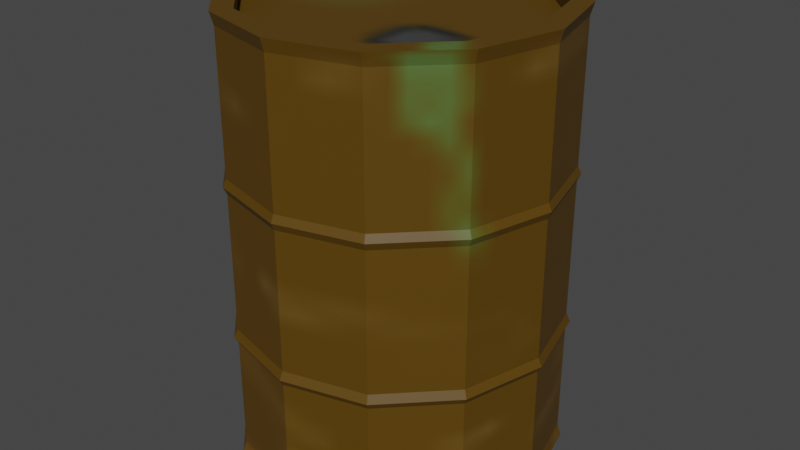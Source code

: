 # Source: Barrell.blend  (saved by Blender 3.0.42; exported with 4.5.12 LTS)
import bpy
from mathutils import Matrix  # noqa: F401  (used for matrix-valued properties, if any)

bpy.ops.wm.read_factory_settings(use_empty=True)
scene = bpy.context.scene
scene.name = 'Scene'

# ---- collections
col_collection = bpy.data.collections.new('Collection'); scene.collection.children.link(col_collection)

# ---- images (referenced by path relative to the original .blend; pixels are not part of the script)
import os
ASSET_DIR = os.environ.get("B2B_ASSET_DIR", "")  # directory of the original .blend (textures are referenced by path, not embedded)
HERE = os.path.dirname(os.path.abspath(__file__))  # packed textures are extracted next to this script under _unpacked/

def load_image(name, relpath, width, height, colorspace="sRGB"):
    """Load a texture the original file referenced (path relative to the .blend, or extracted next to this script)."""
    p = next((c for c in (os.path.join(HERE, relpath), os.path.join(ASSET_DIR, relpath)) if relpath and os.path.exists(c)), "")
    if p:
        img = bpy.data.images.load(p, check_existing=True)
        img.name = name
    else:  # same state as the original file: an image datablock whose file is absent (Cycles renders it pink)
        img = bpy.data.images.new(name, width, height)
        img.source = "FILE"
        img.filepath = "//" + (relpath or name)
    img.colorspace_settings.name = colorspace
    return img
img_rust = load_image('Rust', '_unpacked/Rust.579265e1.png', 64, 64, 'sRGB')

# ---- materials (node trees are filled in below, after node groups)
mat_material_001 = bpy.data.materials.new('Material.001')
mat_material_001.use_transparent_shadow = False

# ---- material node trees
mat_material_001.use_nodes = True; mat_material_001.node_tree.nodes.clear()
_N = mat_material_001.node_tree.nodes; _L = mat_material_001.node_tree.links
n0 = _N.new('ShaderNodeBsdfPrincipled'); n0.name = 'Principled BSDF'; n0.location = (10, 300)
n0.distribution = 'GGX'
n0.subsurface_method = 'RANDOM_WALK_SKIN'
n0.inputs[3].default_value = 1.45
n0.inputs[27].default_value = (0.0, 0.0, 0.0, 1.0)
n0.inputs[28].default_value = 1.0
n1 = _N.new('ShaderNodeOutputMaterial'); n1.name = 'Material Output'; n1.location = (300, 300)
n2 = _N.new('ShaderNodeTexImage'); n2.name = 'Image Texture'; n2.location = (-280, 280)
n2.image = img_rust
_L.new(n0.outputs[0], n1.inputs[0])
_L.new(n2.outputs[0], n0.inputs[0])
n1.is_active_output = True

# ---- world
world_world = bpy.data.worlds.new('World'); scene.world = world_world
world_world.use_nodes = True; world_world.node_tree.nodes.clear()
_N = world_world.node_tree.nodes; _L = world_world.node_tree.links
n0 = _N.new('ShaderNodeOutputWorld'); n0.name = 'World Output'; n0.location = (300, 300)
n1 = _N.new('ShaderNodeBackground'); n1.name = 'Background'; n1.location = (10, 300)
n1.inputs[0].default_value = (0.05088, 0.05088, 0.05088, 1.0)
_L.new(n1.outputs[0], n0.inputs[0])
n0.is_active_output = True
world_world.color = (0.05088, 0.05088, 0.05088)
world_world.use_sun_shadow = False
world_world.sun_shadow_jitter_overblur = 0.0

# ---- meshes
me_cylinder = bpy.data.meshes.new('Cylinder')
me_cylinder.from_pydata([(2.302e-09, 0.8943, -1.03), (2.302e-09, 0.8943, 1.739), (0.4471, 0.7745, -1.03), (0.4471, 0.7745, 1.739), (0.7745, 0.4471, -1.03), (0.7745, 0.4471, 1.739), (0.8943, -3.668e-08, -1.03), (0.8943, -3.668e-08, 1.739), (0.7745, -0.4471, -1.03), (0.7745, -0.4471, 1.739), (0.4471, -0.7745, -1.03), (0.4471, -0.7745, 1.739), (-8.114e-08, -0.8943, -1.03), (-8.114e-08, -0.8943, 1.739), (-0.4471, -0.7745, -1.03), (-0.4471, -0.7745, 1.739), (-0.7745, -0.4471, -1.03), (-0.7745, -0.4471, 1.739), (-0.8943, 1.23e-08, -1.03), (-0.8943, 1.23e-08, 1.739), (-0.7745, 0.4471, -1.03), (-0.7745, 0.4471, 1.739), (-0.4471, 0.7745, -1.03), (-0.4471, 0.7745, 1.739), (0.0, 1.0, -0.9535), (0.0, 1.0, 1.662), (0.5, 0.866, 1.662), (0.5, 0.866, -0.9535), (0.866, 0.5, 1.662), (0.866, 0.5, -0.9535), (1.0, -4.371e-08, 1.662), (1.0, -4.371e-08, -0.9535), (0.866, -0.5, 1.662), (0.866, -0.5, -0.9535), (0.5, -0.866, 1.662), (0.5, -0.866, -0.9535), (-8.742e-08, -1.0, 1.662), (-8.742e-08, -1.0, -0.9535), (-0.5, -0.866, 1.662), (-0.5, -0.866, -0.9535), (-0.866, -0.5, 1.662), (-0.866, -0.5, -0.9535), (-1.0, 1.192e-08, 1.662), (-1.0, 1.192e-08, -0.9535), (-0.866, 0.5, 1.662), (-0.866, 0.5, -0.9535), (-0.5, 0.866, 1.662), (-0.5, 0.866, -0.9535), (3.556e-10, 1.024, -0.1963), (3.16e-10, 1.021, 0.764), (0.5106, 0.8844, 0.764), (0.5119, 0.8867, -0.1963), (0.8844, 0.5106, 0.764), (0.8867, 0.5119, -0.1963), (1.021, -4.443e-08, 0.764), (1.024, -4.452e-08, -0.1963), (0.8844, -0.5106, 0.764), (0.8867, -0.5119, -0.1963), (0.5106, -0.8844, 0.764), (0.5119, -0.8867, -0.1963), (-8.896e-08, -1.021, 0.764), (-8.915e-08, -1.024, -0.1963), (-0.5106, -0.8844, 0.764), (-0.5119, -0.8867, -0.1963), (-0.8844, -0.5106, 0.764), (-0.8867, -0.5119, -0.1963), (-1.021, 1.239e-08, 0.764), (-1.024, 1.245e-08, -0.1963), (-0.8844, 0.5106, 0.764), (-0.8867, 0.5119, -0.1963), (-0.5106, 0.8844, 0.764), (-0.5119, 0.8867, -0.1963), (0.0, 1.0, 0.7179), (0.5, 0.866, 0.7179), (0.866, 0.5, 0.7179), (1.0, -4.371e-08, 0.7179), (0.866, -0.5, 0.7179), (0.5, -0.866, 0.7179), (-8.742e-08, -1.0, 0.7179), (-0.5, -0.866, 0.7179), (-0.866, -0.5, 0.7179), (-1.0, 1.192e-08, 0.7179), (-0.866, 0.5, 0.7179), (-0.5, 0.866, 0.7179), (0.0, 1.0, 0.8099), (0.5, 0.866, 0.8099), (0.866, 0.5, 0.8099), (1.0, -4.371e-08, 0.8099), (0.866, -0.5, 0.8099), (0.5, -0.866, 0.8099), (-8.742e-08, -1.0, 0.8099), (-0.5, -0.866, 0.8099), (-0.866, -0.5, 0.8099), (-1.0, 1.192e-08, 0.8099), (-0.866, 0.5, 0.8099), (-0.5, 0.866, 0.8099), (0.5, 0.866, -0.1464), (0.866, 0.5, -0.1464), (1.0, -4.371e-08, -0.1464), (0.866, -0.5, -0.1464), (0.5, -0.866, -0.1464), (-8.742e-08, -1.0, -0.1464), (-0.5, -0.866, -0.1464), (-0.866, -0.5, -0.1464), (-1.0, 1.192e-08, -0.1464), (-0.866, 0.5, -0.1464), (-0.5, 0.866, -0.1464), (0.0, 1.0, -0.1464), (0.5, 0.866, -0.2371), (0.866, 0.5, -0.2371), (1.0, -4.371e-08, -0.2371), (0.866, -0.5, -0.2371), (0.5, -0.866, -0.2371), (-8.742e-08, -1.0, -0.2371), (-0.5, -0.866, -0.2371), (-0.866, -0.5, -0.2371), (-1.0, 1.192e-08, -0.2371), (-0.866, 0.5, -0.2371), (-0.5, 0.866, -0.2371), (0.0, 1.0, -0.2371), (3.297e-10, 1.022, -1.03), (0.5111, 0.8852, -1.03), (0.5111, 0.8852, 1.739), (3.297e-10, 1.022, 1.739), (0.8852, 0.5111, -1.03), (0.8852, 0.5111, 1.739), (1.022, -4.457e-08, -1.03), (1.022, -4.457e-08, 1.739), (0.8852, -0.5111, -1.03), (0.8852, -0.5111, 1.739), (0.5111, -0.8852, -1.03), (0.5111, -0.8852, 1.739), (-8.903e-08, -1.022, -1.03), (-8.903e-08, -1.022, 1.739), (-0.5111, -0.8852, -1.03), (-0.5111, -0.8852, 1.739), (-0.8852, -0.5111, -1.03), (-0.8852, -0.5111, 1.739), (-1.022, 1.23e-08, -1.03), (-1.022, 1.23e-08, 1.739), (-0.8852, 0.5111, -1.03), (-0.8852, 0.5111, 1.739), (-0.5111, 0.8852, -1.03), (-0.5111, 0.8852, 1.739), (2.302e-09, 0.8943, -0.9338), (0.4471, 0.7745, -0.9338), (0.4471, 0.7745, 1.643), (2.302e-09, 0.8943, 1.643), (0.7745, 0.4471, -0.9338), (0.7745, 0.4471, 1.643), (0.8943, -3.668e-08, -0.9338), (0.8943, -3.668e-08, 1.643), (0.7745, -0.4471, -0.9338), (0.7745, -0.4471, 1.643), (0.4471, -0.7745, -0.9338), (0.4471, -0.7745, 1.643), (-8.114e-08, -0.8943, -0.9338), (-8.114e-08, -0.8943, 1.643), (-0.4471, -0.7745, -0.9338), (-0.4471, -0.7745, 1.643), (-0.7745, -0.4471, -0.9338), (-0.7745, -0.4471, 1.643), (-0.8943, 1.23e-08, -0.9338), (-0.8943, 1.23e-08, 1.643), (-0.7745, 0.4471, -0.9338), (-0.7745, 0.4471, 1.643), (-0.4471, 0.7745, -0.9338), (-0.4471, 0.7745, 1.643)], [], [(25, 123, 122, 26), (26, 122, 125, 28), (28, 125, 127, 30), (30, 127, 129, 32), (32, 129, 131, 34), (34, 131, 133, 36), (36, 133, 135, 38), (38, 135, 137, 40), (40, 137, 139, 42), (42, 139, 141, 44), (21, 19, 163, 165), (44, 141, 143, 46), (46, 143, 123, 25), (4, 6, 150, 148), (142, 47, 24, 120), (95, 46, 25, 84), (140, 45, 47, 142), (94, 44, 46, 95), (138, 43, 45, 140), (93, 42, 44, 94), (136, 41, 43, 138), (92, 40, 42, 93), (134, 39, 41, 136), (91, 38, 40, 92), (132, 37, 39, 134), (90, 36, 38, 91), (130, 35, 37, 132), (89, 34, 36, 90), (128, 33, 35, 130), (88, 32, 34, 89), (126, 31, 33, 128), (87, 30, 32, 88), (124, 29, 31, 126), (86, 28, 30, 87), (121, 27, 29, 124), (85, 26, 28, 86), (120, 24, 27, 121), (84, 25, 26, 85), (119, 48, 51, 108), (72, 49, 50, 73), (108, 51, 53, 109), (73, 50, 52, 74), (109, 53, 55, 110), (74, 52, 54, 75), (110, 55, 57, 111), (75, 54, 56, 76), (111, 57, 59, 112), (76, 56, 58, 77), (112, 59, 61, 113), (77, 58, 60, 78), (113, 61, 63, 114), (78, 60, 62, 79), (114, 63, 65, 115), (79, 62, 64, 80), (115, 65, 67, 116), (80, 64, 66, 81), (116, 67, 69, 117), (81, 66, 68, 82), (117, 69, 71, 118), (82, 68, 70, 83), (118, 71, 48, 119), (83, 70, 49, 72), (106, 83, 72, 107), (105, 82, 83, 106), (104, 81, 82, 105), (103, 80, 81, 104), (102, 79, 80, 103), (101, 78, 79, 102), (100, 77, 78, 101), (99, 76, 77, 100), (98, 75, 76, 99), (97, 74, 75, 98), (96, 73, 74, 97), (107, 72, 73, 96), (49, 84, 85, 50), (50, 85, 86, 52), (52, 86, 87, 54), (54, 87, 88, 56), (56, 88, 89, 58), (58, 89, 90, 60), (60, 90, 91, 62), (62, 91, 92, 64), (64, 92, 93, 66), (66, 93, 94, 68), (68, 94, 95, 70), (70, 95, 84, 49), (48, 107, 96, 51), (51, 96, 97, 53), (53, 97, 98, 55), (55, 98, 99, 57), (57, 99, 100, 59), (59, 100, 101, 61), (61, 101, 102, 63), (63, 102, 103, 65), (65, 103, 104, 67), (67, 104, 105, 69), (69, 105, 106, 71), (71, 106, 107, 48), (47, 118, 119, 24), (45, 117, 118, 47), (43, 116, 117, 45), (41, 115, 116, 43), (39, 114, 115, 41), (37, 113, 114, 39), (35, 112, 113, 37), (33, 111, 112, 35), (31, 110, 111, 33), (29, 109, 110, 31), (27, 108, 109, 29), (24, 119, 108, 27), (2, 0, 120, 121), (1, 3, 122, 123), (4, 2, 121, 124), (3, 5, 125, 122), (6, 4, 124, 126), (5, 7, 127, 125), (8, 6, 126, 128), (7, 9, 129, 127), (10, 8, 128, 130), (9, 11, 131, 129), (12, 10, 130, 132), (11, 13, 133, 131), (14, 12, 132, 134), (13, 15, 135, 133), (16, 14, 134, 136), (15, 17, 137, 135), (18, 16, 136, 138), (17, 19, 139, 137), (20, 18, 138, 140), (19, 21, 141, 139), (22, 20, 140, 142), (21, 23, 143, 141), (0, 22, 142, 120), (23, 1, 123, 143), (146, 147, 167, 165, 163, 161, 159, 157, 155, 153, 151, 149), (144, 145, 148, 150, 152, 154, 156, 158, 160, 162, 164, 166), (12, 14, 158, 156), (7, 5, 149, 151), (20, 22, 166, 164), (15, 13, 157, 159), (6, 8, 152, 150), (23, 21, 165, 167), (14, 16, 160, 158), (9, 7, 151, 153), (22, 0, 144, 166), (0, 2, 145, 144), (17, 15, 159, 161), (8, 10, 154, 152), (1, 23, 167, 147), (3, 1, 147, 146), (16, 18, 162, 160), (11, 9, 153, 155), (2, 4, 148, 145), (19, 17, 161, 163), (10, 12, 156, 154), (5, 3, 146, 149), (18, 20, 164, 162), (13, 11, 155, 157)])
_uv = me_cylinder.uv_layers.new(name='UVMap')
_uv.uv.foreach_set('vector', [1.0, 0.9767, 1.0, 1.0, 0.9167, 1.0, 0.9167, 0.9767, 0.9167, 0.9767, 0.9167, 1.0, 0.8333, 1.0, 0.8333, 0.9767, 0.8333, 0.9767, 0.8333, 1.0, 0.75, 1.0, 0.75, 0.9767, 0.75, 0.9767, 0.75, 1.0, 0.6667, 1.0, 0.6667, 0.9767, 0.6667, 0.9767, 0.6667, 1.0, 0.5833, 1.0, 0.5833, 0.9767, 0.5833, 0.9767, 0.5833, 1.0, 0.5, 1.0, 0.5, 0.9767, 0.5, 0.9767, 0.5, 1.0, 0.4167, 1.0, 0.4167, 0.9767, 0.4167, 0.9767, 0.4167, 1.0, 0.3333, 1.0, 0.3333, 0.9767, 0.3333, 0.9767, 0.3333, 1.0, 0.25, 1.0, 0.25, 0.9767, 0.25, 0.9767, 0.25, 1.0, 0.1667, 1.0, 0.1667, 0.9767, 0.06815, 0.355, 0.04002, 0.25, 0.04002, 0.25, 0.06815, 0.355, 0.1667, 0.9767, 0.1667, 1.0, 0.08333, 1.0, 0.08333, 0.9767, 0.08333, 0.9767, 0.08333, 1.0, 7.451e-08, 1.0, 7.451e-08, 0.9767, 0.9318, 0.355, 0.96, 0.25, 0.96, 0.25, 0.9318, 0.355, 0.08333, 0.5, 0.08333, 0.5233, 7.451e-08, 0.5233, 7.451e-08, 0.5, 0.08333, 0.8341, 0.08333, 0.9767, 7.451e-08, 0.9767, 7.451e-08, 0.8341, 0.1667, 0.5, 0.1667, 0.5233, 0.08333, 0.5233, 0.08333, 0.5, 0.1667, 0.8341, 0.1667, 0.9767, 0.08333, 0.9767, 0.08333, 0.8341, 0.25, 0.5, 0.25, 0.5233, 0.1667, 0.5233, 0.1667, 0.5, 0.25, 0.8341, 0.25, 0.9767, 0.1667, 0.9767, 0.1667, 0.8341, 0.3333, 0.5, 0.3333, 0.5233, 0.25, 0.5233, 0.25, 0.5, 0.3333, 0.8341, 0.3333, 0.9767, 0.25, 0.9767, 0.25, 0.8341, 0.4167, 0.5, 0.4167, 0.5233, 0.3333, 0.5233, 0.3333, 0.5, 0.4167, 0.8341, 0.4167, 0.9767, 0.3333, 0.9767, 0.3333, 0.8341, 0.5, 0.5, 0.5, 0.5233, 0.4167, 0.5233, 0.4167, 0.5, 0.5, 0.8341, 0.5, 0.9767, 0.4167, 0.9767, 0.4167, 0.8341, 0.5833, 0.5, 0.5833, 0.5233, 0.5, 0.5233, 0.5, 0.5, 0.5833, 0.8341, 0.5833, 0.9767, 0.5, 0.9767, 0.5, 0.8341, 0.6667, 0.5, 0.6667, 0.5233, 0.5833, 0.5233, 0.5833, 0.5, 0.6667, 0.8341, 0.6667, 0.9767, 0.5833, 0.9767, 0.5833, 0.8341, 0.75, 0.5, 0.75, 0.5233, 0.6667, 0.5233, 0.6667, 0.5, 0.75, 0.8341, 0.75, 0.9767, 0.6667, 0.9767, 0.6667, 0.8341, 0.8333, 0.5, 0.8333, 0.5233, 0.75, 0.5233, 0.75, 0.5, 0.8333, 0.8341, 0.8333, 0.9767, 0.75, 0.9767, 0.75, 0.8341, 0.9167, 0.5, 0.9167, 0.5233, 0.8333, 0.5233, 0.8333, 0.5, 0.9167, 0.8341, 0.9167, 0.9767, 0.8333, 0.9767, 0.8333, 0.8341, 1.0, 0.5, 1.0, 0.5233, 0.9167, 0.5233, 0.9167, 0.5, 1.0, 0.8341, 1.0, 0.9767, 0.9167, 0.9767, 0.9167, 0.8341, 1.0, 0.6669, 1.0, 0.6744, 0.9167, 0.6744, 0.9167, 0.6669, 1.0, 0.8171, 1.0, 0.8256, 0.9167, 0.8256, 0.9167, 0.8171, 0.9167, 0.6669, 0.9167, 0.6744, 0.8333, 0.6744, 0.8333, 0.6669, 0.9167, 0.8171, 0.9167, 0.8256, 0.8333, 0.8256, 0.8333, 0.8171, 0.8333, 0.6669, 0.8333, 0.6744, 0.75, 0.6744, 0.75, 0.6669, 0.8333, 0.8171, 0.8333, 0.8256, 0.75, 0.8256, 0.75, 0.8171, 0.75, 0.6669, 0.75, 0.6744, 0.6667, 0.6744, 0.6667, 0.6669, 0.75, 0.8171, 0.75, 0.8256, 0.6667, 0.8256, 0.6667, 0.8171, 0.6667, 0.6669, 0.6667, 0.6744, 0.5833, 0.6744, 0.5833, 0.6669, 0.6667, 0.8171, 0.6667, 0.8256, 0.5833, 0.8256, 0.5833, 0.8171, 0.5833, 0.6669, 0.5833, 0.6744, 0.5, 0.6744, 0.5, 0.6669, 0.5833, 0.8171, 0.5833, 0.8256, 0.5, 0.8256, 0.5, 0.8171, 0.5, 0.6669, 0.5, 0.6744, 0.4167, 0.6744, 0.4167, 0.6669, 0.5, 0.8171, 0.5, 0.8256, 0.4167, 0.8256, 0.4167, 0.8171, 0.4167, 0.6669, 0.4167, 0.6744, 0.3333, 0.6744, 0.3333, 0.6669, 0.4167, 0.8171, 0.4167, 0.8256, 0.3333, 0.8256, 0.3333, 0.8171, 0.3333, 0.6669, 0.3333, 0.6744, 0.25, 0.6744, 0.25, 0.6669, 0.3333, 0.8171, 0.3333, 0.8256, 0.25, 0.8256, 0.25, 0.8171, 0.25, 0.6669, 0.25, 0.6744, 0.1667, 0.6744, 0.1667, 0.6669, 0.25, 0.8171, 0.25, 0.8256, 0.1667, 0.8256, 0.1667, 0.8171, 0.1667, 0.6669, 0.1667, 0.6744, 0.08333, 0.6744, 0.08333, 0.6669, 0.1667, 0.8171, 0.1667, 0.8256, 0.08333, 0.8256, 0.08333, 0.8171, 0.08333, 0.6669, 0.08333, 0.6744, 7.451e-08, 0.6744, 7.451e-08, 0.6669, 0.08333, 0.8171, 0.08333, 0.8256, 7.451e-08, 0.8256, 7.451e-08, 0.8171, 0.08333, 0.6836, 0.08333, 0.8171, 7.451e-08, 0.8171, 7.451e-08, 0.6836, 0.1667, 0.6836, 0.1667, 0.8171, 0.08333, 0.8171, 0.08333, 0.6836, 0.25, 0.6836, 0.25, 0.8171, 0.1667, 0.8171, 0.1667, 0.6836, 0.3333, 0.6836, 0.3333, 0.8171, 0.25, 0.8171, 0.25, 0.6836, 0.4167, 0.6836, 0.4167, 0.8171, 0.3333, 0.8171, 0.3333, 0.6836, 0.5, 0.6836, 0.5, 0.8171, 0.4167, 0.8171, 0.4167, 0.6836, 0.5833, 0.6836, 0.5833, 0.8171, 0.5, 0.8171, 0.5, 0.6836, 0.6667, 0.6836, 0.6667, 0.8171, 0.5833, 0.8171, 0.5833, 0.6836, 0.75, 0.6836, 0.75, 0.8171, 0.6667, 0.8171, 0.6667, 0.6836, 0.8333, 0.6836, 0.8333, 0.8171, 0.75, 0.8171, 0.75, 0.6836, 0.9167, 0.6836, 0.9167, 0.8171, 0.8333, 0.8171, 0.8333, 0.6836, 1.0, 0.6836, 1.0, 0.8171, 0.9167, 0.8171, 0.9167, 0.6836, 1.0, 0.8256, 1.0, 0.8341, 0.9167, 0.8341, 0.9167, 0.8256, 0.9167, 0.8256, 0.9167, 0.8341, 0.8333, 0.8341, 0.8333, 0.8256, 0.8333, 0.8256, 0.8333, 0.8341, 0.75, 0.8341, 0.75, 0.8256, 0.75, 0.8256, 0.75, 0.8341, 0.6667, 0.8341, 0.6667, 0.8256, 0.6667, 0.8256, 0.6667, 0.8341, 0.5833, 0.8341, 0.5833, 0.8256, 0.5833, 0.8256, 0.5833, 0.8341, 0.5, 0.8341, 0.5, 0.8256, 0.5, 0.8256, 0.5, 0.8341, 0.4167, 0.8341, 0.4167, 0.8256, 0.4167, 0.8256, 0.4167, 0.8341, 0.3333, 0.8341, 0.3333, 0.8256, 0.3333, 0.8256, 0.3333, 0.8341, 0.25, 0.8341, 0.25, 0.8256, 0.25, 0.8256, 0.25, 0.8341, 0.1667, 0.8341, 0.1667, 0.8256, 0.1667, 0.8256, 0.1667, 0.8341, 0.08333, 0.8341, 0.08333, 0.8256, 0.08333, 0.8256, 0.08333, 0.8341, 7.451e-08, 0.8341, 7.451e-08, 0.8256, 1.0, 0.6744, 1.0, 0.6836, 0.9167, 0.6836, 0.9167, 0.6744, 0.9167, 0.6744, 0.9167, 0.6836, 0.8333, 0.6836, 0.8333, 0.6744, 0.8333, 0.6744, 0.8333, 0.6836, 0.75, 0.6836, 0.75, 0.6744, 0.75, 0.6744, 0.75, 0.6836, 0.6667, 0.6836, 0.6667, 0.6744, 0.6667, 0.6744, 0.6667, 0.6836, 0.5833, 0.6836, 0.5833, 0.6744, 0.5833, 0.6744, 0.5833, 0.6836, 0.5, 0.6836, 0.5, 0.6744, 0.5, 0.6744, 0.5, 0.6836, 0.4167, 0.6836, 0.4167, 0.6744, 0.4167, 0.6744, 0.4167, 0.6836, 0.3333, 0.6836, 0.3333, 0.6744, 0.3333, 0.6744, 0.3333, 0.6836, 0.25, 0.6836, 0.25, 0.6744, 0.25, 0.6744, 0.25, 0.6836, 0.1667, 0.6836, 0.1667, 0.6744, 0.1667, 0.6744, 0.1667, 0.6836, 0.08333, 0.6836, 0.08333, 0.6744, 0.08333, 0.6744, 0.08333, 0.6836, 7.451e-08, 0.6836, 7.451e-08, 0.6744, 0.08333, 0.5233, 0.08333, 0.6669, 7.451e-08, 0.6669, 7.451e-08, 0.5233, 0.1667, 0.5233, 0.1667, 0.6669, 0.08333, 0.6669, 0.08333, 0.5233, 0.25, 0.5233, 0.25, 0.6669, 0.1667, 0.6669, 0.1667, 0.5233, 0.3333, 0.5233, 0.3333, 0.6669, 0.25, 0.6669, 0.25, 0.5233, 0.4167, 0.5233, 0.4167, 0.6669, 0.3333, 0.6669, 0.3333, 0.5233, 0.5, 0.5233, 0.5, 0.6669, 0.4167, 0.6669, 0.4167, 0.5233, 0.5833, 0.5233, 0.5833, 0.6669, 0.5, 0.6669, 0.5, 0.5233, 0.6667, 0.5233, 0.6667, 0.6669, 0.5833, 0.6669, 0.5833, 0.5233, 0.75, 0.5233, 0.75, 0.6669, 0.6667, 0.6669, 0.6667, 0.5233, 0.8333, 0.5233, 0.8333, 0.6669, 0.75, 0.6669, 0.75, 0.5233, 0.9167, 0.5233, 0.9167, 0.6669, 0.8333, 0.6669, 0.8333, 0.5233, 1.0, 0.5233, 1.0, 0.6669, 0.9167, 0.6669, 0.9167, 0.5233, 0.855, 0.4318, 0.75, 0.46, 0.75, 0.49, 0.87, 0.4578, 0.25, 0.46, 0.355, 0.4318, 0.37, 0.4578, 0.25, 0.49, 0.9318, 0.355, 0.855, 0.4318, 0.87, 0.4578, 0.9578, 0.37, 0.355, 0.4318, 0.4318, 0.355, 0.4578, 0.37, 0.37, 0.4578, 0.96, 0.25, 0.9318, 0.355, 0.9578, 0.37, 0.99, 0.25, 0.4318, 0.355, 0.46, 0.25, 0.49, 0.25, 0.4578, 0.37, 0.9318, 0.145, 0.96, 0.25, 0.99, 0.25, 0.9578, 0.13, 0.46, 0.25, 0.4318, 0.145, 0.4578, 0.13, 0.49, 0.25, 0.855, 0.06815, 0.9318, 0.145, 0.9578, 0.13, 0.87, 0.04215, 0.4318, 0.145, 0.355, 0.06815, 0.37, 0.04215, 0.4578, 0.13, 0.75, 0.04002, 0.855, 0.06815, 0.87, 0.04215, 0.75, 0.01, 0.355, 0.06815, 0.25, 0.04002, 0.25, 0.01, 0.37, 0.04215, 0.645, 0.06815, 0.75, 0.04002, 0.75, 0.01, 0.63, 0.04215, 0.25, 0.04002, 0.145, 0.06815, 0.13, 0.04215, 0.25, 0.01, 0.5682, 0.145, 0.645, 0.06815, 0.63, 0.04215, 0.5422, 0.13, 0.145, 0.06815, 0.06815, 0.145, 0.04215, 0.13, 0.13, 0.04215, 0.54, 0.25, 0.5682, 0.145, 0.5422, 0.13, 0.51, 0.25, 0.06815, 0.145, 0.04002, 0.25, 0.01, 0.25, 0.04215, 0.13, 0.5682, 0.355, 0.54, 0.25, 0.51, 0.25, 0.5422, 0.37, 0.04002, 0.25, 0.06815, 0.355, 0.04215, 0.37, 0.01, 0.25, 0.645, 0.4318, 0.5682, 0.355, 0.5422, 0.37, 0.63, 0.4578, 0.06815, 0.355, 0.145, 0.4318, 0.13, 0.4578, 0.04215, 0.37, 0.75, 0.46, 0.645, 0.4318, 0.63, 0.4578, 0.75, 0.49, 0.145, 0.4318, 0.25, 0.46, 0.25, 0.49, 0.13, 0.4578, 0.355, 0.4318, 0.25, 0.46, 0.145, 0.4318, 0.06815, 0.355, 0.04002, 0.25, 0.06815, 0.145, 0.145, 0.06815, 0.25, 0.04002, 0.355, 0.06815, 0.4318, 0.145, 0.46, 0.25, 0.4318, 0.355, 0.75, 0.46, 0.855, 0.4318, 0.9318, 0.355, 0.96, 0.25, 0.9318, 0.145, 0.855, 0.06815, 0.75, 0.04002, 0.645, 0.06815, 0.5682, 0.145, 0.54, 0.25, 0.5682, 0.355, 0.645, 0.4318, 0.75, 0.04002, 0.645, 0.06815, 0.645, 0.06815, 0.75, 0.04002, 0.46, 0.25, 0.4318, 0.355, 0.4318, 0.355, 0.46, 0.25, 0.5682, 0.355, 0.645, 0.4318, 0.645, 0.4318, 0.5682, 0.355, 0.145, 0.06815, 0.25, 0.04002, 0.25, 0.04002, 0.145, 0.06815, 0.96, 0.25, 0.9318, 0.145, 0.9318, 0.145, 0.96, 0.25, 0.145, 0.4318, 0.06815, 0.355, 0.06815, 0.355, 0.145, 0.4318, 0.645, 0.06815, 0.5682, 0.145, 0.5682, 0.145, 0.645, 0.06815, 0.4318, 0.145, 0.46, 0.25, 0.46, 0.25, 0.4318, 0.145, 0.645, 0.4318, 0.75, 0.46, 0.75, 0.46, 0.645, 0.4318, 0.75, 0.46, 0.855, 0.4318, 0.855, 0.4318, 0.75, 0.46, 0.06815, 0.145, 0.145, 0.06815, 0.145, 0.06815, 0.06815, 0.145, 0.9318, 0.145, 0.855, 0.06815, 0.855, 0.06815, 0.9318, 0.145, 0.25, 0.46, 0.145, 0.4318, 0.145, 0.4318, 0.25, 0.46, 0.355, 0.4318, 0.25, 0.46, 0.25, 0.46, 0.355, 0.4318, 0.5682, 0.145, 0.54, 0.25, 0.54, 0.25, 0.5682, 0.145, 0.355, 0.06815, 0.4318, 0.145, 0.4318, 0.145, 0.355, 0.06815, 0.855, 0.4318, 0.9318, 0.355, 0.9318, 0.355, 0.855, 0.4318, 0.04002, 0.25, 0.06815, 0.145, 0.06815, 0.145, 0.04002, 0.25, 0.855, 0.06815, 0.75, 0.04002, 0.75, 0.04002, 0.855, 0.06815, 0.4318, 0.355, 0.355, 0.4318, 0.355, 0.4318, 0.4318, 0.355, 0.54, 0.25, 0.5682, 0.355, 0.5682, 0.355, 0.54, 0.25, 0.25, 0.04002, 0.355, 0.06815, 0.355, 0.06815, 0.25, 0.04002])
me_cylinder.materials.append(mat_material_001)
me_cylinder.use_remesh_fix_poles = True
me_cylinder.use_remesh_preserve_attributes = False
me_cylinder.update()

# ---- objects
ob_cylinder = bpy.data.objects.new('Cylinder', me_cylinder)

# ---- transforms, parenting, visibility, modifiers, constraints
ob_cylinder.location = (0.0, 0.0, 0.0)

# ---- collection membership
col_collection.objects.link(ob_cylinder)

# ---- scene / render settings (as saved in the file)
scene.frame_start = 1; scene.frame_end = 250; scene.frame_set(1)
scene.render.engine = 'BLENDER_EEVEE_NEXT'
scene.cycles.sampling_pattern = 'TABULATED_SOBOL'
scene.cycles.use_light_tree = False
scene.view_settings.view_transform = 'Filmic'
bpy.context.view_layer.update()

# ---- added for rendering (the .blend has no active camera and no usable light): camera, sun
cam_auto = bpy.data.cameras.new('AutoCamera')
cam_auto.lens = 50.0
cam_auto.sensor_width = 36.0
cam_auto.clip_end = 1000.0
ob_auto_camera = bpy.data.objects.new('AutoCamera', cam_auto)
scene.collection.objects.link(ob_auto_camera)
ob_auto_camera.location = (3.70707, -4.44849, 3.32016)
ob_auto_camera.rotation_euler = (1.09748, -7.21219e-08, 0.694738)
scene.camera = ob_auto_camera
light_auto_sun = bpy.data.lights.new('AutoSun', 'SUN')
light_auto_sun.energy = 3.0
light_auto_sun.angle = 0.0523599
ob_auto_sun = bpy.data.objects.new('AutoSun', light_auto_sun)
scene.collection.objects.link(ob_auto_sun)
ob_auto_sun.rotation_euler = (0.872665, 0.174533, 0.523599)
bpy.context.view_layer.update()
